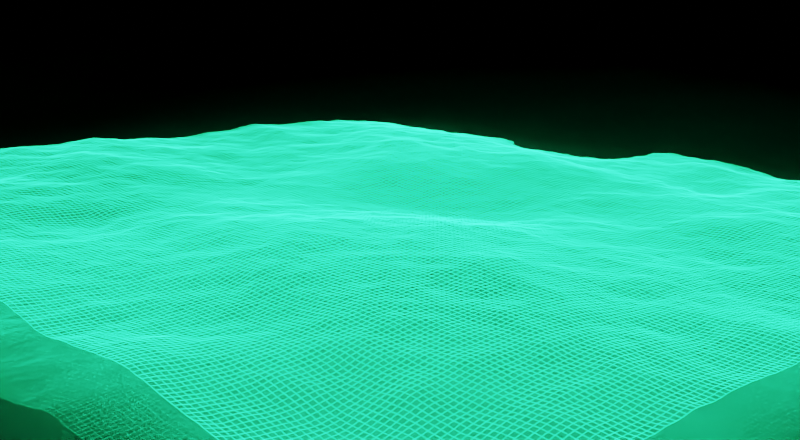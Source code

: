 # Source: boom_shanker_visualizer.blend  (saved by Blender 2.80.75; exported with 4.5.12 LTS)
import bpy
from mathutils import Matrix  # noqa: F401  (used for matrix-valued properties, if any)

bpy.ops.wm.read_factory_settings(use_empty=True)
scene = bpy.context.scene
scene.name = 'Scene'

# ---- collections
col_collection = bpy.data.collections.new('Collection'); scene.collection.children.link(col_collection)

# ---- materials (node trees are filled in below, after node groups)
mat_material = bpy.data.materials.new('Material')
mat_material.alpha_threshold = 0.0
mat_material.use_transparent_shadow = False
mat_material.line_color = (0.0, 0.0, 0.0, 1.0)
mat_material_003 = bpy.data.materials.new('Material.003')
mat_material_003.use_transparent_shadow = False

# ---- material node trees
mat_material.use_nodes = True; mat_material.node_tree.nodes.clear()
_N = mat_material.node_tree.nodes; _L = mat_material.node_tree.links
n0 = _N.new('ShaderNodeOutputMaterial'); n0.name = 'Material Output'; n0.location = (300, 300)
n1 = _N.new('ShaderNodeEmission'); n1.name = 'Emission'; n1.location = (10, 300)
n1.inputs[0].default_value = (0.0157, 1.0, 0.3344, 1.0)
n1.inputs[1].default_value = 8.0
_L.new(n1.outputs[0], n0.inputs[0])
n0.is_active_output = True
mat_material_003.use_nodes = True; mat_material_003.node_tree.nodes.clear()
_N = mat_material_003.node_tree.nodes; _L = mat_material_003.node_tree.links
n0 = _N.new('ShaderNodeOutputMaterial'); n0.name = 'Material Output'; n0.location = (300, 300)
n1 = _N.new('ShaderNodeBsdfPrincipled'); n1.name = 'Principled BSDF'; n1.location = (10, 300)
n1.distribution = 'GGX'
n1.subsurface_method = 'BURLEY'
n1.inputs[2].default_value = 0.0
n1.inputs[3].default_value = 1.45
n1.inputs[27].default_value = (0.0, 0.0, 0.0, 1.0)
n1.inputs[28].default_value = 1.0
_L.new(n1.outputs[0], n0.inputs[0])
n0.is_active_output = True

# ---- world
world_world = bpy.data.worlds.new('World'); scene.world = world_world
world_world.use_nodes = True; world_world.node_tree.nodes.clear()
_N = world_world.node_tree.nodes; _L = world_world.node_tree.links
n0 = _N.new('ShaderNodeOutputWorld'); n0.name = 'World Output'; n0.location = (300, 300)
n1 = _N.new('ShaderNodeBackground'); n1.name = 'Background'; n1.location = (10, 300)
n1.inputs[0].default_value = (0.0, 0.0, 0.0, 1.0)
_L.new(n1.outputs[0], n0.inputs[0])
n0.is_active_output = True
world_world.color = (0.05088, 0.05088, 0.05088)
world_world.use_sun_shadow = False
world_world.sun_shadow_jitter_overblur = 0.0

# ---- cameras
cam_camera_004 = bpy.data.cameras.new('Camera.004')

# ---- meshes
me_cube = bpy.data.meshes.new('Cube')
me_cube.from_pydata([(1.0, 1.0, 1.0), (1.0, 1.0, -1.0), (1.0, -1.0, 1.0), (1.0, -1.0, -1.0), (-1.0, 1.0, 1.0), (-1.0, 1.0, -1.0), (-1.0, -1.0, 1.0), (-1.0, -1.0, -1.0)], [], [(0, 4, 6, 2), (3, 2, 6, 7), (7, 6, 4, 5), (5, 1, 3, 7), (1, 0, 2, 3), (5, 4, 0, 1)])
_uv = me_cube.uv_layers.new(name='UVMap')
_uv.uv.foreach_set('vector', [0.375, 0.0, 0.625, 0.0, 0.625, 0.25, 0.375, 0.25, 0.375, 0.25, 0.625, 0.25, 0.625, 0.5, 0.375, 0.5, 0.375, 0.5, 0.625, 0.5, 0.625, 0.75, 0.375, 0.75, 0.375, 0.75, 0.625, 0.75, 0.625, 1.0, 0.375, 1.0, 0.125, 0.5, 0.375, 0.5, 0.375, 0.75, 0.125, 0.75, 0.625, 0.5, 0.875, 0.5, 0.875, 0.75, 0.625, 0.75])
me_cube.materials.append(mat_material)
me_cube.use_remesh_preserve_volume = False
me_cube.use_remesh_preserve_attributes = False
me_cube.use_mirror_vertex_groups = False
me_cube.update()
me_plane_003 = bpy.data.meshes.new('Plane.003')
me_plane_003.from_pydata([(-1.0, -1.0, -0.124), (1.0, -1.0, -0.124), (-1.0, 1.0, -0.124), (1.0, 1.0, -0.124)], [], [(0, 1, 3, 2)])
_uv = me_plane_003.uv_layers.new(name='UVMap')
_uv.uv.foreach_set('vector', [0.0, 0.0, 1.0, 0.0, 1.0, 1.0, 0.0, 1.0])
me_plane_003.materials.append(mat_material_003)
me_plane_003.use_remesh_preserve_volume = False
me_plane_003.use_remesh_preserve_attributes = False
me_plane_003.use_mirror_vertex_groups = False
me_plane_003.update()

# ---- objects
ob_cube = bpy.data.objects.new('Cube', me_cube)
ob_plane = bpy.data.objects.new('Plane', me_plane_003)
ob_camera = bpy.data.objects.new('Camera', cam_camera_004)

# ---- transforms, parenting, visibility, modifiers, constraints
ob_cube.location = (0.0, 87.38, -13.74)
ob_cube.rotation_euler = (-3.142, 3.142, 3.886)
ob_cube.scale = (36.77, 36.77, 36.77)
ob_cube.lock_rotations_4d = False
ob_cube.empty_display_type = 'ARROWS'
ob_cube.lineart.crease_threshold = 0.0
_m = ob_cube.modifiers.new('Ocean', 'OCEAN')
_m.size = 0.1
_m.resolution = 14
_m.viewport_resolution = 14
_m.wave_scale = 0.1568
_m.choppiness = 0.0
_m.time = 16.72
_m.filepath = '[user-redacted]/AppData/Local/Temp/blender_a13332/cache_ocean'
_m = ob_cube.modifiers.new('Wireframe', 'WIREFRAME')
_m.thickness = 0.001
_m.offset = -0.5
_m.material_offset = 96
ob_plane.location = (0.0, 0.0, -17.57)
ob_plane.scale = (30.21, 30.21, 30.21)
ob_plane.lineart.crease_threshold = 0.0
_m = ob_plane.modifiers.new('Ocean', 'OCEAN')
_m.filepath = '[user-redacted]/AppData/Local/Temp/blender_a13332/cache_ocean'
ob_camera.location = (-9.534, -123.7, 30.45)
ob_camera.rotation_euler = (1.345, -0.03574, -0.006675)
ob_camera.lineart.crease_threshold = 0.0

# ---- collection membership
col_collection.objects.link(ob_cube)
col_collection.objects.link(ob_plane)
col_collection.objects.link(ob_camera)

# ---- scene / render settings (as saved in the file)
scene.camera = ob_camera
scene.frame_start = 1; scene.frame_end = 3740; scene.frame_set(237)
scene.render.engine = 'BLENDER_EEVEE_NEXT'
scene.render.image_settings.file_format = 'FFMPEG'
scene.render.image_settings.color_mode = 'RGB'
scene.render.resolution_x = 1964
scene.render.resolution_percentage = 50
scene.cycles.use_denoising = False
scene.cycles.samples = 128
scene.cycles.sampling_pattern = 'TABULATED_SOBOL'
scene.cycles.use_adaptive_sampling = False
scene.cycles.use_light_tree = False
scene.eevee.use_gtao = True
scene.eevee.use_raytracing = True
scene.view_settings.view_transform = 'Filmic'
bpy.context.view_layer.update()
